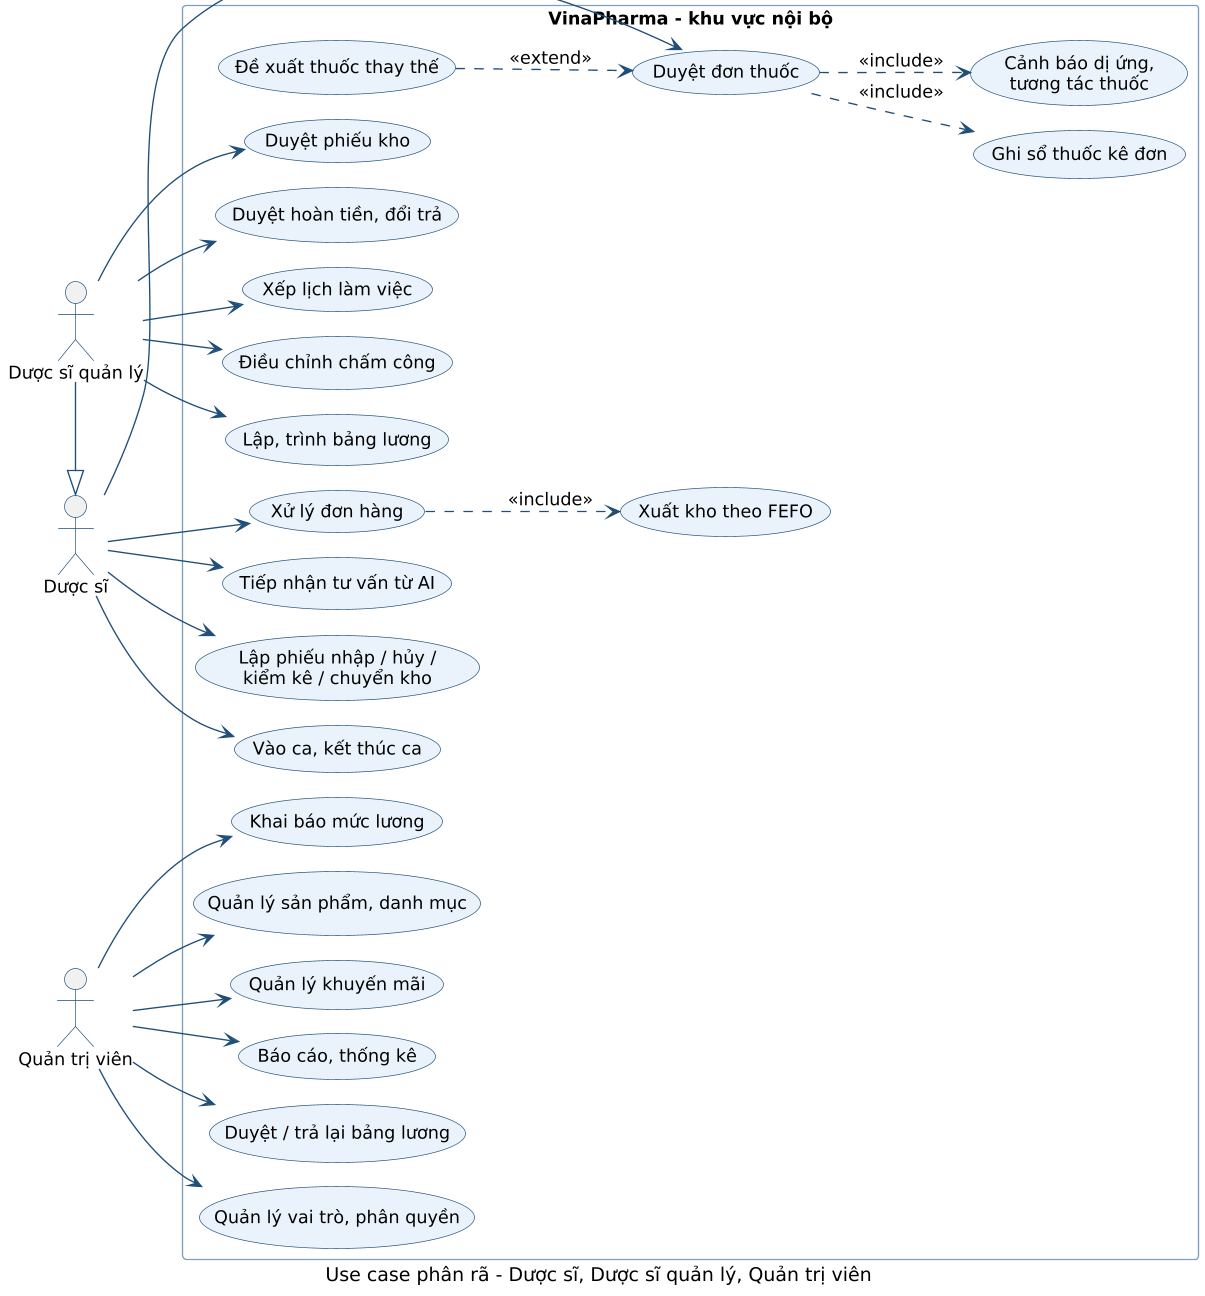

The diagram above was rendered by PlantUML. Its source (embedded in the PNG):
@startuml uc-noi-bo
!pragma layout smetana
!include _style.iuml
left to right direction
caption Use case phân rã - Dược sĩ, Dược sĩ quản lý, Quản trị viên

actor "Dược sĩ" as P
actor "Dược sĩ quản lý" as M
actor "Quản trị viên" as A
M -|> P

rectangle "VinaPharma - khu vực nội bộ" {
  usecase "Duyệt đơn thuốc" as Rx
  usecase "Ghi sổ thuốc kê đơn" as RxLog
  usecase "Cảnh báo dị ứng,\ntương tác thuốc" as Safety
  usecase "Đề xuất thuốc thay thế" as Sub
  usecase "Xử lý đơn hàng" as Proc
  usecase "Xuất kho theo FEFO" as Fefo
  usecase "Tiếp nhận tư vấn từ AI" as Consult
  usecase "Lập phiếu nhập / hủy /\nkiểm kê / chuyển kho" as Slip
  usecase "Vào ca, kết thúc ca" as Clock
  usecase "Duyệt phiếu kho" as ApproveSlip
  usecase "Duyệt hoàn tiền, đổi trả" as Refund
  usecase "Xếp lịch làm việc" as Sched
  usecase "Điều chỉnh chấm công" as Adjust
  usecase "Lập, trình bảng lương" as Payroll
  usecase "Duyệt / trả lại bảng lương" as ApprovePay
  usecase "Quản lý vai trò, phân quyền" as Rbac
  usecase "Khai báo mức lương" as Salary
  usecase "Quản lý sản phẩm, danh mục" as Catalog
  usecase "Quản lý khuyến mãi" as Promo
  usecase "Báo cáo, thống kê" as Report
}

P --> Rx
Rx ..> RxLog : <<include>>
Rx ..> Safety : <<include>>
Sub ..> Rx : <<extend>>
P --> Proc
Proc ..> Fefo : <<include>>
P --> Consult
P --> Slip
P --> Clock
M --> ApproveSlip
M --> Refund
M --> Sched
M --> Adjust
M --> Payroll
A --> ApprovePay
A --> Rbac
A --> Salary
A --> Catalog
A --> Promo
A --> Report
@enduml